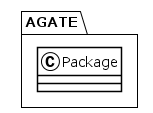

The diagram above was rendered by PlantUML. Its source (embedded in the PNG):
@startuml
!theme plain
package AGATE {
class Package {
}
}
@enduml